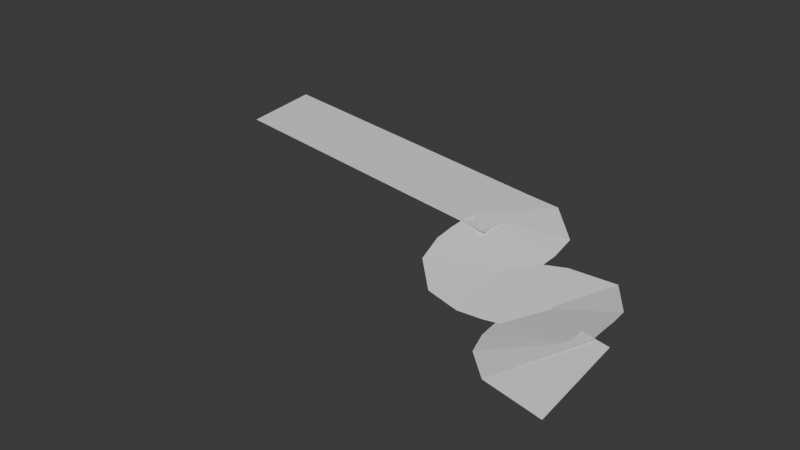 # Source: squiggle.blend  (saved by Blender 5.2.45; exported with 4.5.12 LTS)
import bpy
from mathutils import Matrix  # noqa: F401  (used for matrix-valued properties, if any)

bpy.ops.wm.read_factory_settings(use_empty=True)
scene = bpy.context.scene
scene.name = 'Scene'

# ---- collections
col_collection = bpy.data.collections.new('Collection'); scene.collection.children.link(col_collection)

# ---- world
world_world = bpy.data.worlds.new('World'); scene.world = world_world
world_world.use_nodes = True; world_world.node_tree.nodes.clear()
_N = world_world.node_tree.nodes; _L = world_world.node_tree.links
n0 = _N.new('ShaderNodeOutputWorld'); n0.name = 'World Output'; n0.location = (200, 100)
n1 = _N.new('ShaderNodeBackground'); n1.name = 'Background'; n1.location = (-200, 100)
n1.inputs[0].default_value = (0.05088, 0.05088, 0.05088, 1.0)
_L.new(n1.outputs[0], n0.inputs[0])
n0.is_active_output = True
world_world.color = (0.05088, 0.05088, 0.05088)
world_world.sun_shadow_jitter_overblur = 0.0

# ---- meshes
me_plane_001 = bpy.data.meshes.new('Plane.001')
me_plane_001.from_pydata([(-1.0, -1.0, 0.0), (1.0, -1.0, 0.0), (-1.0, 1.0, 0.0), (1.0, 1.0, 0.0), (-0.9578, -1.0, 0.0), (-0.9152, -1.0, 0.0), (-0.8727, -1.0, 0.0), (-0.8301, -1.0, 0.0), (-0.7876, -1.0, 0.0), (-0.745, -1.0, 0.0), (-0.7025, -1.0, 0.0), (-0.6599, -1.0, 0.0), (-0.6173, -1.0, 0.0), (-0.5748, -1.0, 0.0), (-0.5322, -1.0, 0.0), (-0.4897, -1.0, 0.0), (-0.4471, -1.0, 0.0), (-0.4046, -1.0, 0.0), (-0.362, -1.0, 0.0), (-0.3195, -1.0, 0.0), (-0.2769, -1.0, 0.0), (-0.2344, -1.0, 0.0), (-0.1918, -1.0, 0.0), (-0.1493, -1.0, 0.0), (-0.1067, -1.0, 0.0), (-0.06416, -1.0, 0.0), (-0.0216, -1.0, 0.0), (0.02095, -1.0, 0.0), (0.0635, -1.0, 0.0), (0.1061, -1.0, 0.0), (0.1486, -1.0, 0.0), (0.1912, -1.0, 0.0), (0.2337, -1.0, 0.0), (0.2763, -1.0, 0.0), (0.3188, -1.0, 0.0), (0.3614, -1.0, 0.0), (0.4039, -1.0, 0.0), (0.4465, -1.0, 0.0), (0.489, -1.0, 0.0), (0.5316, -1.0, 0.0), (0.5741, -1.0, 0.0), (0.6167, -1.0, 0.0), (0.6592, -1.0, 0.0), (0.7018, -1.0, 0.0), (0.7444, -1.0, 0.0), (0.7869, -1.0, 0.0), (0.8295, -1.0, 0.0), (0.872, -1.0, 0.0), (0.9146, -1.0, 0.0), (0.9571, -1.0, 0.0), (0.9571, 1.0, 0.0), (0.9146, 1.0, 0.0), (0.872, 1.0, 0.0), (0.8295, 1.0, 0.0), (0.7869, 1.0, 0.0), (0.7444, 1.0, 0.0), (0.7018, 1.0, 0.0), (0.6592, 1.0, 0.0), (0.6167, 1.0, 0.0), (0.5741, 1.0, 0.0), (0.5316, 1.0, 0.0), (0.489, 1.0, 0.0), (0.4465, 1.0, 0.0), (0.4039, 1.0, 0.0), (0.3614, 1.0, 0.0), (0.3188, 1.0, 0.0), (0.2763, 1.0, 0.0), (0.2337, 1.0, 0.0), (0.1912, 1.0, 0.0), (0.1486, 1.0, 0.0), (0.1061, 1.0, 0.0), (0.0635, 1.0, 0.0), (0.02095, 1.0, 0.0), (-0.0216, 1.0, 0.0), (-0.06416, 1.0, 0.0), (-0.1067, 1.0, 0.0), (-0.1493, 1.0, 0.0), (-0.1918, 1.0, 0.0), (-0.2344, 1.0, 0.0), (-0.2769, 1.0, 0.0), (-0.3195, 1.0, 0.0), (-0.362, 1.0, 0.0), (-0.4046, 1.0, 0.0), (-0.4471, 1.0, 0.0), (-0.4897, 1.0, 0.0), (-0.5322, 1.0, 0.0), (-0.5748, 1.0, 0.0), (-0.6173, 1.0, 0.0), (-0.6599, 1.0, 0.0), (-0.7025, 1.0, 0.0), (-0.745, 1.0, 0.0), (-0.7876, 1.0, 0.0), (-0.8301, 1.0, 0.0), (-0.8727, 1.0, 0.0), (-0.9152, 1.0, 0.0), (-0.9578, 1.0, 0.0)], [], [(49, 1, 3, 50), (0, 4, 95, 2), (4, 5, 94, 95), (5, 6, 93, 94), (6, 7, 92, 93), (7, 8, 91, 92), (8, 9, 90, 91), (9, 10, 89, 90), (10, 11, 88, 89), (11, 12, 87, 88), (12, 13, 86, 87), (13, 14, 85, 86), (14, 15, 84, 85), (15, 16, 83, 84), (16, 17, 82, 83), (17, 18, 81, 82), (18, 19, 80, 81), (19, 20, 79, 80), (20, 21, 78, 79), (21, 22, 77, 78), (22, 23, 76, 77), (23, 24, 75, 76), (24, 25, 74, 75), (25, 26, 73, 74), (26, 27, 72, 73), (27, 28, 71, 72), (28, 29, 70, 71), (29, 30, 69, 70), (30, 31, 68, 69), (31, 32, 67, 68), (32, 33, 66, 67), (33, 34, 65, 66), (34, 35, 64, 65), (35, 36, 63, 64), (36, 37, 62, 63), (37, 38, 61, 62), (38, 39, 60, 61), (39, 40, 59, 60), (40, 41, 58, 59), (41, 42, 57, 58), (42, 43, 56, 57), (43, 44, 55, 56), (44, 45, 54, 55), (45, 46, 53, 54), (46, 47, 52, 53), (47, 48, 51, 52), (48, 49, 50, 51)])
_uv = me_plane_001.uv_layers.new(name='UVMap')
_uv.uv.foreach_set('vector', [0.9786, 0.0, 1.0, 0.0, 1.0, 1.0, 0.9786, 1.0, 0.0, 0.0, 0.02111, 0.0, 0.02111, 1.0, 0.0, 1.0, 0.02111, 0.0, 0.04239, 0.0, 0.04239, 1.0, 0.02111, 1.0, 0.04239, 0.0, 0.06367, 0.0, 0.06367, 1.0, 0.04239, 1.0, 0.06367, 0.0, 0.08494, 0.0, 0.08494, 1.0, 0.06367, 1.0, 0.08494, 0.0, 0.1062, 0.0, 0.1062, 1.0, 0.08494, 1.0, 0.1062, 0.0, 0.1275, 0.0, 0.1275, 1.0, 0.1062, 1.0, 0.1275, 0.0, 0.1488, 0.0, 0.1488, 1.0, 0.1275, 1.0, 0.1488, 0.0, 0.17, 0.0, 0.17, 1.0, 0.1488, 1.0, 0.17, 0.0, 0.1913, 0.0, 0.1913, 1.0, 0.17, 1.0, 0.1913, 0.0, 0.2126, 0.0, 0.2126, 1.0, 0.1913, 1.0, 0.2126, 0.0, 0.2339, 0.0, 0.2339, 1.0, 0.2126, 1.0, 0.2339, 0.0, 0.2552, 0.0, 0.2552, 1.0, 0.2339, 1.0, 0.2552, 0.0, 0.2764, 0.0, 0.2764, 1.0, 0.2552, 1.0, 0.2764, 0.0, 0.2977, 0.0, 0.2977, 1.0, 0.2764, 1.0, 0.2977, 0.0, 0.319, 0.0, 0.319, 1.0, 0.2977, 1.0, 0.319, 0.0, 0.3403, 0.0, 0.3403, 1.0, 0.319, 1.0, 0.3403, 0.0, 0.3615, 0.0, 0.3615, 1.0, 0.3403, 1.0, 0.3615, 0.0, 0.3828, 0.0, 0.3828, 1.0, 0.3615, 1.0, 0.3828, 0.0, 0.4041, 0.0, 0.4041, 1.0, 0.3828, 1.0, 0.4041, 0.0, 0.4254, 0.0, 0.4254, 1.0, 0.4041, 1.0, 0.4254, 0.0, 0.4466, 0.0, 0.4466, 1.0, 0.4254, 1.0, 0.4466, 0.0, 0.4679, 0.0, 0.4679, 1.0, 0.4466, 1.0, 0.4679, 0.0, 0.4892, 0.0, 0.4892, 1.0, 0.4679, 1.0, 0.4892, 0.0, 0.5105, 0.0, 0.5105, 1.0, 0.4892, 1.0, 0.5105, 0.0, 0.5318, 0.0, 0.5318, 1.0, 0.5105, 1.0, 0.5318, 0.0, 0.553, 0.0, 0.553, 1.0, 0.5318, 1.0, 0.553, 0.0, 0.5743, 0.0, 0.5743, 1.0, 0.553, 1.0, 0.5743, 0.0, 0.5956, 0.0, 0.5956, 1.0, 0.5743, 1.0, 0.5956, 0.0, 0.6169, 0.0, 0.6169, 1.0, 0.5956, 1.0, 0.6169, 0.0, 0.6381, 0.0, 0.6381, 1.0, 0.6169, 1.0, 0.6381, 0.0, 0.6594, 0.0, 0.6594, 1.0, 0.6381, 1.0, 0.6594, 0.0, 0.6807, 0.0, 0.6807, 1.0, 0.6594, 1.0, 0.6807, 0.0, 0.702, 0.0, 0.702, 1.0, 0.6807, 1.0, 0.702, 0.0, 0.7232, 0.0, 0.7232, 1.0, 0.702, 1.0, 0.7232, 0.0, 0.7445, 0.0, 0.7445, 1.0, 0.7232, 1.0, 0.7445, 0.0, 0.7658, 0.0, 0.7658, 1.0, 0.7445, 1.0, 0.7658, 0.0, 0.7871, 0.0, 0.7871, 1.0, 0.7658, 1.0, 0.7871, 0.0, 0.8083, 0.0, 0.8083, 1.0, 0.7871, 1.0, 0.8083, 0.0, 0.8296, 0.0, 0.8296, 1.0, 0.8083, 1.0, 0.8296, 0.0, 0.8509, 0.0, 0.8509, 1.0, 0.8296, 1.0, 0.8509, 0.0, 0.8722, 0.0, 0.8722, 1.0, 0.8509, 1.0, 0.8722, 0.0, 0.8935, 0.0, 0.8935, 1.0, 0.8722, 1.0, 0.8935, 0.0, 0.9147, 0.0, 0.9147, 1.0, 0.8935, 1.0, 0.9147, 0.0, 0.936, 0.0, 0.936, 1.0, 0.9147, 1.0, 0.936, 0.0, 0.9573, 0.0, 0.9573, 1.0, 0.936, 1.0, 0.9573, 0.0, 0.9786, 0.0, 0.9786, 1.0, 0.9573, 1.0])
me_plane_001.update()

# ---- curves / text
cu_b_ziercurve = bpy.data.curves.new('BézierCurve', 'CURVE')
cu_b_ziercurve.dimensions = '3D'
_sp = cu_b_ziercurve.splines.new('BEZIER'); _sp.bezier_points.add(2)
_sp.bezier_points.foreach_set('co', [-2.473, 0.4127, 0.3674, -0.285, -1.206, 0.0, 0.7088, -3.33, 0.1747])
_sp.bezier_points.foreach_set('handle_left', [-3.616, 0.2475, 0.3674, -3.64, -2.915, 3.198e-07, -0.2912, -3.33, 0.1747])
_sp.bezier_points.foreach_set('handle_right', [-1.274, 0.586, 0.3674, 0.4464, -0.833, -6.972e-08, 1.709, -3.33, 0.1747])
for _p, _l, _r in zip(_sp.bezier_points, ['ALIGNED', 'ALIGNED', 'ALIGNED'], ['ALIGNED', 'ALIGNED', 'ALIGNED']): _p.handle_left_type = _l; _p.handle_right_type = _r
_sp.order_u = 0
_sp.order_v = 0
cu_b_ziercurve.use_path = True
cu_b_ziercurve.fill_mode = 'FULL'

# ---- objects
ob_plane = bpy.data.objects.new('Plane', me_plane_001)
ob_b_ziercurve = bpy.data.objects.new('BézierCurve', cu_b_ziercurve)

# ---- transforms, parenting, visibility, modifiers, constraints
ob_plane.location = (0.0, 0.0, 0.0)
ob_plane.scale = (7.581, 1.0, 1.0)
_m = ob_plane.modifiers.new('Curve', 'CURVE')
_m.object = ob_b_ziercurve
ob_b_ziercurve.location = (0.0, 0.0, 0.0)

# ---- collection membership
col_collection.objects.link(ob_plane)
col_collection.objects.link(ob_b_ziercurve)

# ---- scene / render settings (as saved in the file)
scene.frame_start = 1; scene.frame_end = 250; scene.frame_set(1)
scene.render.engine = 'BLENDER_EEVEE_NEXT'
scene.render.bake_bias = 0.0
scene.render.bake_samples = 0
scene.render.compositor_device = 'GPU'
scene.eevee.use_volume_custom_range = False
scene.eevee.fast_gi_thickness_near = 0.1
scene.eevee.fast_gi_thickness_far = 0.0
scene.eevee.ray_tracing_options.screen_trace_thickness = 0.1
bpy.context.view_layer.update()

# ---- added for rendering (the .blend has no active camera and no usable light): camera, sun
cam_auto = bpy.data.cameras.new('AutoCamera')
cam_auto.lens = 50.0
cam_auto.sensor_width = 36.0
cam_auto.clip_end = 1000.0
ob_auto_camera = bpy.data.objects.new('AutoCamera', cam_auto)
scene.collection.objects.link(ob_auto_camera)
ob_auto_camera.location = (8.61361, -16.4783, 10.4463)
ob_auto_camera.rotation_euler = (1.09748, -7.21219e-08, 0.694738)
scene.camera = ob_auto_camera
light_auto_sun = bpy.data.lights.new('AutoSun', 'SUN')
light_auto_sun.energy = 3.0
light_auto_sun.angle = 0.0523599
ob_auto_sun = bpy.data.objects.new('AutoSun', light_auto_sun)
scene.collection.objects.link(ob_auto_sun)
ob_auto_sun.rotation_euler = (0.872665, 0.174533, 0.523599)
bpy.context.view_layer.update()
